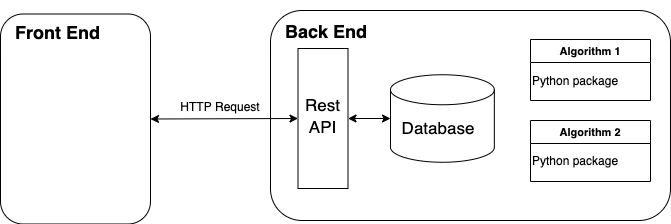

The diagram above was exported from draw.io. Its source (the exported page's mxGraphModel, read from the mxfile embedded in the PNG):
<mxGraphModel dx="786" dy="457" grid="1" gridSize="10" guides="1" tooltips="1" connect="1" arrows="1" fold="1" page="1" pageScale="1" pageWidth="850" pageHeight="1100" math="0" shadow="0">
  <root>
    <mxCell id="0" />
    <mxCell id="1" parent="0" />
    <mxCell id="8UorJrhnqBtkrGMz0Tk0-23" value="" style="group" vertex="1" connectable="0" parent="1">
      <mxGeometry x="70" y="546.5" width="150" height="217" as="geometry" />
    </mxCell>
    <mxCell id="8UorJrhnqBtkrGMz0Tk0-2" value="" style="rounded=1;whiteSpace=wrap;html=1;" vertex="1" parent="8UorJrhnqBtkrGMz0Tk0-23">
      <mxGeometry y="7" width="150" height="210" as="geometry" />
    </mxCell>
    <mxCell id="8UorJrhnqBtkrGMz0Tk0-4" value="&lt;h1&gt;&lt;span style=&quot;background-color: initial;&quot;&gt;&lt;font style=&quot;font-size: 18px;&quot;&gt;Front End&lt;/font&gt;&lt;/span&gt;&lt;/h1&gt;&lt;h1&gt;&lt;br&gt;&lt;/h1&gt;" style="text;html=1;strokeColor=none;fillColor=none;spacing=5;spacingTop=-20;whiteSpace=wrap;overflow=hidden;rounded=0;" vertex="1" parent="8UorJrhnqBtkrGMz0Tk0-23">
      <mxGeometry x="10" y="4" width="145" height="87" as="geometry" />
    </mxCell>
    <mxCell id="8UorJrhnqBtkrGMz0Tk0-3" value="" style="rounded=1;whiteSpace=wrap;html=1;" vertex="1" parent="1">
      <mxGeometry x="340" y="550" width="400" height="210" as="geometry" />
    </mxCell>
    <mxCell id="8UorJrhnqBtkrGMz0Tk0-43" value="&lt;h1&gt;&lt;span style=&quot;font-size: 18px;&quot;&gt;Back End&lt;/span&gt;&lt;/h1&gt;" style="text;html=1;strokeColor=none;fillColor=none;spacing=5;spacingTop=-20;whiteSpace=wrap;overflow=hidden;rounded=0;" vertex="1" parent="1">
      <mxGeometry x="350" y="550" width="97.33" height="40" as="geometry" />
    </mxCell>
    <mxCell id="8UorJrhnqBtkrGMz0Tk0-48" value="Algorithm 1" style="swimlane;fontSize=11;" vertex="1" parent="1">
      <mxGeometry x="600" y="579" width="120" height="61" as="geometry" />
    </mxCell>
    <mxCell id="8UorJrhnqBtkrGMz0Tk0-49" value="Algorithm 2" style="swimlane;fontSize=11;" vertex="1" parent="1">
      <mxGeometry x="600" y="660" width="120" height="61" as="geometry" />
    </mxCell>
    <mxCell id="8UorJrhnqBtkrGMz0Tk0-60" value="Python package" style="text;html=1;strokeColor=none;fillColor=none;align=left;verticalAlign=middle;whiteSpace=wrap;rounded=0;fontSize=12;" vertex="1" parent="8UorJrhnqBtkrGMz0Tk0-49">
      <mxGeometry y="26" width="100" height="30" as="geometry" />
    </mxCell>
    <mxCell id="8UorJrhnqBtkrGMz0Tk0-52" value="" style="rounded=0;whiteSpace=wrap;html=1;fontSize=18;" vertex="1" parent="1">
      <mxGeometry x="367.5" y="588" width="50" height="140" as="geometry" />
    </mxCell>
    <mxCell id="8UorJrhnqBtkrGMz0Tk0-36" value="" style="endArrow=classic;startArrow=classic;html=1;rounded=0;fontSize=18;exitX=1;exitY=0.5;exitDx=0;exitDy=0;entryX=0;entryY=0.5;entryDx=0;entryDy=0;" edge="1" parent="1" source="8UorJrhnqBtkrGMz0Tk0-2" target="8UorJrhnqBtkrGMz0Tk0-52">
      <mxGeometry width="50" height="50" relative="1" as="geometry">
        <mxPoint x="290" y="699.5" as="sourcePoint" />
        <mxPoint x="340" y="699.5" as="targetPoint" />
      </mxGeometry>
    </mxCell>
    <mxCell id="8UorJrhnqBtkrGMz0Tk0-54" value="&lt;font style=&quot;font-size: 17px;&quot;&gt;Rest API&lt;/font&gt;" style="text;html=1;strokeColor=none;fillColor=none;align=center;verticalAlign=middle;whiteSpace=wrap;rounded=0;fontSize=18;" vertex="1" parent="1">
      <mxGeometry x="360" y="640" width="65" height="30" as="geometry" />
    </mxCell>
    <mxCell id="8UorJrhnqBtkrGMz0Tk0-56" value="" style="group" vertex="1" connectable="0" parent="1">
      <mxGeometry x="460" y="614.25" width="103.84000000000003" height="87.5" as="geometry" />
    </mxCell>
    <mxCell id="8UorJrhnqBtkrGMz0Tk0-50" value="" style="shape=cylinder3;whiteSpace=wrap;html=1;boundedLbl=1;backgroundOutline=1;size=15;fontSize=11;" vertex="1" parent="8UorJrhnqBtkrGMz0Tk0-56">
      <mxGeometry width="103.84" height="87.5" as="geometry" />
    </mxCell>
    <mxCell id="8UorJrhnqBtkrGMz0Tk0-55" value="Database" style="text;html=1;strokeColor=none;fillColor=none;align=center;verticalAlign=middle;whiteSpace=wrap;rounded=0;fontSize=17;" vertex="1" parent="8UorJrhnqBtkrGMz0Tk0-56">
      <mxGeometry x="18" y="38.75" width="60" height="30" as="geometry" />
    </mxCell>
    <mxCell id="8UorJrhnqBtkrGMz0Tk0-57" value="" style="endArrow=classic;startArrow=classic;html=1;rounded=0;fontSize=18;exitX=0;exitY=0.5;exitDx=0;exitDy=0;exitPerimeter=0;entryX=1;entryY=0.5;entryDx=0;entryDy=0;" edge="1" parent="1" source="8UorJrhnqBtkrGMz0Tk0-50" target="8UorJrhnqBtkrGMz0Tk0-52">
      <mxGeometry width="50" height="50" relative="1" as="geometry">
        <mxPoint x="300" y="619" as="sourcePoint" />
        <mxPoint x="350" y="619" as="targetPoint" />
      </mxGeometry>
    </mxCell>
    <mxCell id="8UorJrhnqBtkrGMz0Tk0-59" value="&lt;font style=&quot;font-size: 12px;&quot;&gt;HTTP Request&lt;/font&gt;" style="text;html=1;strokeColor=none;fillColor=none;align=center;verticalAlign=middle;whiteSpace=wrap;rounded=0;fontSize=17;" vertex="1" parent="1">
      <mxGeometry x="240" y="630" width="100" height="30" as="geometry" />
    </mxCell>
    <mxCell id="8UorJrhnqBtkrGMz0Tk0-61" value="Python package" style="text;html=1;strokeColor=none;fillColor=none;align=left;verticalAlign=middle;whiteSpace=wrap;rounded=0;fontSize=12;" vertex="1" parent="1">
      <mxGeometry x="600" y="606" width="100" height="30" as="geometry" />
    </mxCell>
  </root>
</mxGraphModel>